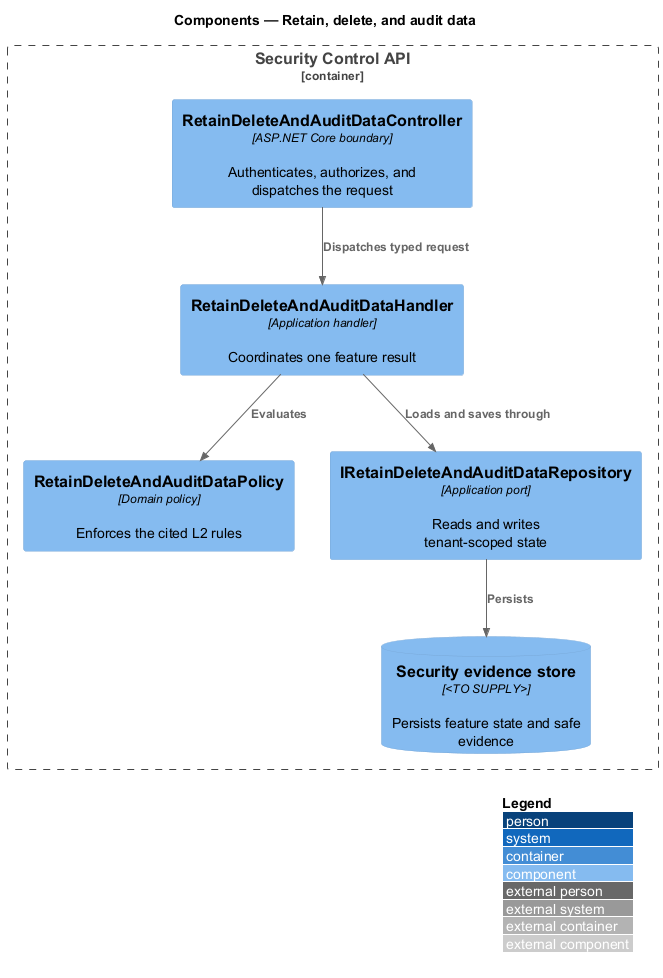

The diagram above was rendered by PlantUML. Its source (embedded in the PNG):
@startuml
!include <C4/C4_Component>
LAYOUT_WITH_LEGEND()
title Components — Retain, delete, and audit data

Container_Boundary(api, "Security Control API") {
  Component(controller, "RetainDeleteAndAuditDataController", "ASP.NET Core boundary", "Authenticates, authorizes, and dispatches the request")
  Component(handler, "RetainDeleteAndAuditDataHandler", "Application handler", "Coordinates one feature result")
  Component(policy, "RetainDeleteAndAuditDataPolicy", "Domain policy", "Enforces the cited L2 rules")
  Component(repository, "IRetainDeleteAndAuditDataRepository", "Application port", "Reads and writes tenant-scoped state")
  ComponentDb(store, "Security evidence store", "<TO SUPPLY>", "Persists feature state and safe evidence")
}

Rel(controller, handler, "Dispatches typed request")
Rel(handler, policy, "Evaluates")
Rel(handler, repository, "Loads and saves through")
Rel(repository, store, "Persists")
@enduml